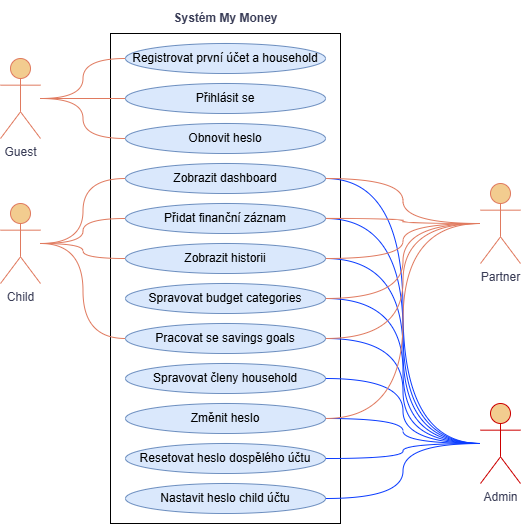

The diagram above was exported from draw.io. Its source (the exported page's mxGraphModel, read from the mxfile embedded in the PNG):
<mxGraphModel dx="1143" dy="663" grid="0" gridSize="10" guides="1" tooltips="1" connect="1" arrows="1" fold="1" page="1" pageScale="1" pageWidth="1169" pageHeight="827" math="0" shadow="0">
  <root>
    <mxCell id="0" />
    <mxCell id="1" parent="0" />
    <mxCell id="AAat3V5_r3jL4jz2OxQd-10" parent="1" style="rounded=0;whiteSpace=wrap;html=1;" value="" vertex="1">
      <mxGeometry height="490" width="230" x="290" y="90" as="geometry" />
    </mxCell>
    <mxCell id="AAat3V5_r3jL4jz2OxQd-26" edge="1" parent="1" source="AAat3V5_r3jL4jz2OxQd-1" style="edgeStyle=orthogonalEdgeStyle;rounded=0;orthogonalLoop=1;jettySize=auto;html=1;entryX=0;entryY=0.5;entryDx=0;entryDy=0;strokeColor=#E07A5F;fontColor=#393C56;fillColor=#F2CC8F;curved=1;endArrow=none;endFill=0;" target="AAat3V5_r3jL4jz2OxQd-11">
      <mxGeometry relative="1" as="geometry" />
    </mxCell>
    <mxCell id="AAat3V5_r3jL4jz2OxQd-27" edge="1" parent="1" source="AAat3V5_r3jL4jz2OxQd-1" style="edgeStyle=orthogonalEdgeStyle;rounded=0;orthogonalLoop=1;jettySize=auto;html=1;entryX=0;entryY=0.5;entryDx=0;entryDy=0;strokeColor=#E07A5F;fontColor=#393C56;fillColor=#F2CC8F;curved=1;endArrow=none;endFill=0;" target="AAat3V5_r3jL4jz2OxQd-12">
      <mxGeometry relative="1" as="geometry" />
    </mxCell>
    <mxCell id="AAat3V5_r3jL4jz2OxQd-28" edge="1" parent="1" source="AAat3V5_r3jL4jz2OxQd-1" style="edgeStyle=orthogonalEdgeStyle;rounded=0;orthogonalLoop=1;jettySize=auto;html=1;entryX=0;entryY=0.5;entryDx=0;entryDy=0;strokeColor=#E07A5F;fontColor=#393C56;fillColor=#F2CC8F;curved=1;endArrow=none;endFill=0;" target="AAat3V5_r3jL4jz2OxQd-13">
      <mxGeometry relative="1" as="geometry" />
    </mxCell>
    <mxCell id="AAat3V5_r3jL4jz2OxQd-1" parent="1" style="shape=umlActor;verticalLabelPosition=bottom;verticalAlign=top;html=1;outlineConnect=0;strokeColor=#E07A5F;fontColor=#393C56;fillColor=#F2CC8F;" value="Guest" vertex="1">
      <mxGeometry height="80" width="40" x="180" y="115" as="geometry" />
    </mxCell>
    <mxCell id="AAat3V5_r3jL4jz2OxQd-33" edge="1" parent="1" source="AAat3V5_r3jL4jz2OxQd-2" style="edgeStyle=orthogonalEdgeStyle;rounded=0;orthogonalLoop=1;jettySize=auto;html=1;entryX=1;entryY=0.5;entryDx=0;entryDy=0;strokeColor=#0A3BFF;fontColor=#393C56;fillColor=#F2CC8F;curved=1;endArrow=none;endFill=0;" target="AAat3V5_r3jL4jz2OxQd-14">
      <mxGeometry relative="1" as="geometry" />
    </mxCell>
    <mxCell id="AAat3V5_r3jL4jz2OxQd-34" edge="1" parent="1" source="AAat3V5_r3jL4jz2OxQd-2" style="edgeStyle=orthogonalEdgeStyle;rounded=0;orthogonalLoop=1;jettySize=auto;html=1;entryX=1;entryY=0.5;entryDx=0;entryDy=0;strokeColor=#0A3BFF;fontColor=#393C56;fillColor=#F2CC8F;curved=1;endArrow=none;endFill=0;" target="AAat3V5_r3jL4jz2OxQd-15">
      <mxGeometry relative="1" as="geometry" />
    </mxCell>
    <mxCell id="AAat3V5_r3jL4jz2OxQd-35" edge="1" parent="1" source="AAat3V5_r3jL4jz2OxQd-2" style="edgeStyle=orthogonalEdgeStyle;rounded=0;orthogonalLoop=1;jettySize=auto;html=1;entryX=1;entryY=0.5;entryDx=0;entryDy=0;strokeColor=#0A3BFF;fontColor=#393C56;fillColor=#F2CC8F;curved=1;endArrow=none;endFill=0;" target="AAat3V5_r3jL4jz2OxQd-16">
      <mxGeometry relative="1" as="geometry" />
    </mxCell>
    <mxCell id="AAat3V5_r3jL4jz2OxQd-36" edge="1" parent="1" source="AAat3V5_r3jL4jz2OxQd-2" style="edgeStyle=orthogonalEdgeStyle;rounded=0;orthogonalLoop=1;jettySize=auto;html=1;entryX=1;entryY=0.5;entryDx=0;entryDy=0;strokeColor=#0A3BFF;fontColor=#393C56;fillColor=#F2CC8F;curved=1;endArrow=none;endFill=0;" target="AAat3V5_r3jL4jz2OxQd-17">
      <mxGeometry relative="1" as="geometry" />
    </mxCell>
    <mxCell id="AAat3V5_r3jL4jz2OxQd-38" edge="1" parent="1" source="AAat3V5_r3jL4jz2OxQd-2" style="edgeStyle=orthogonalEdgeStyle;rounded=0;orthogonalLoop=1;jettySize=auto;html=1;entryX=1;entryY=0.5;entryDx=0;entryDy=0;strokeColor=#0A3BFF;fontColor=#393C56;fillColor=#F2CC8F;curved=1;endArrow=none;endFill=0;" target="AAat3V5_r3jL4jz2OxQd-18">
      <mxGeometry relative="1" as="geometry" />
    </mxCell>
    <mxCell id="AAat3V5_r3jL4jz2OxQd-39" edge="1" parent="1" source="AAat3V5_r3jL4jz2OxQd-2" style="edgeStyle=orthogonalEdgeStyle;rounded=0;orthogonalLoop=1;jettySize=auto;html=1;entryX=1;entryY=0.5;entryDx=0;entryDy=0;strokeColor=#0A3BFF;fontColor=#393C56;fillColor=#F2CC8F;curved=1;endArrow=none;endFill=0;" target="AAat3V5_r3jL4jz2OxQd-19">
      <mxGeometry relative="1" as="geometry" />
    </mxCell>
    <mxCell id="AAat3V5_r3jL4jz2OxQd-40" edge="1" parent="1" source="AAat3V5_r3jL4jz2OxQd-2" style="edgeStyle=orthogonalEdgeStyle;rounded=0;orthogonalLoop=1;jettySize=auto;html=1;entryX=1;entryY=0.5;entryDx=0;entryDy=0;strokeColor=#0A3BFF;fontColor=#393C56;fillColor=#F2CC8F;curved=1;endArrow=none;endFill=0;" target="AAat3V5_r3jL4jz2OxQd-20">
      <mxGeometry relative="1" as="geometry" />
    </mxCell>
    <mxCell id="AAat3V5_r3jL4jz2OxQd-41" edge="1" parent="1" source="AAat3V5_r3jL4jz2OxQd-2" style="edgeStyle=orthogonalEdgeStyle;rounded=0;orthogonalLoop=1;jettySize=auto;html=1;entryX=1;entryY=0.5;entryDx=0;entryDy=0;strokeColor=#0A3BFF;fontColor=#393C56;fillColor=#F2CC8F;curved=1;endArrow=none;endFill=0;" target="AAat3V5_r3jL4jz2OxQd-21">
      <mxGeometry relative="1" as="geometry" />
    </mxCell>
    <mxCell id="AAat3V5_r3jL4jz2OxQd-42" edge="1" parent="1" source="AAat3V5_r3jL4jz2OxQd-2" style="edgeStyle=orthogonalEdgeStyle;rounded=0;orthogonalLoop=1;jettySize=auto;html=1;entryX=1;entryY=0.5;entryDx=0;entryDy=0;strokeColor=light-dark(#0a3bff, #b9624b);fontColor=#393C56;fillColor=#F2CC8F;curved=1;endArrow=none;endFill=0;" target="AAat3V5_r3jL4jz2OxQd-22">
      <mxGeometry relative="1" as="geometry" />
    </mxCell>
    <mxCell id="AAat3V5_r3jL4jz2OxQd-2" parent="1" style="shape=umlActor;verticalLabelPosition=bottom;verticalAlign=top;html=1;outlineConnect=0;strokeColor=#CC0000;fontColor=#393C56;fillColor=#F2CC8F;" value="Admin" vertex="1">
      <mxGeometry height="80" width="40" x="660" y="460" as="geometry" />
    </mxCell>
    <mxCell id="AAat3V5_r3jL4jz2OxQd-45" edge="1" parent="1" source="AAat3V5_r3jL4jz2OxQd-3" style="edgeStyle=orthogonalEdgeStyle;rounded=0;orthogonalLoop=1;jettySize=auto;html=1;entryX=1;entryY=0.5;entryDx=0;entryDy=0;strokeColor=#E07A5F;fontColor=#393C56;fillColor=#F2CC8F;curved=1;endArrow=none;endFill=0;" target="AAat3V5_r3jL4jz2OxQd-14">
      <mxGeometry relative="1" as="geometry" />
    </mxCell>
    <mxCell id="AAat3V5_r3jL4jz2OxQd-46" edge="1" parent="1" source="AAat3V5_r3jL4jz2OxQd-3" style="edgeStyle=orthogonalEdgeStyle;rounded=0;orthogonalLoop=1;jettySize=auto;html=1;entryX=1;entryY=0.5;entryDx=0;entryDy=0;strokeColor=#E07A5F;fontColor=#393C56;fillColor=#F2CC8F;curved=1;endArrow=none;endFill=0;" target="AAat3V5_r3jL4jz2OxQd-15">
      <mxGeometry relative="1" as="geometry" />
    </mxCell>
    <mxCell id="AAat3V5_r3jL4jz2OxQd-47" edge="1" parent="1" source="AAat3V5_r3jL4jz2OxQd-3" style="edgeStyle=orthogonalEdgeStyle;rounded=0;orthogonalLoop=1;jettySize=auto;html=1;entryX=1;entryY=0.5;entryDx=0;entryDy=0;strokeColor=#E07A5F;fontColor=#393C56;fillColor=#F2CC8F;curved=1;endArrow=none;endFill=0;" target="AAat3V5_r3jL4jz2OxQd-16">
      <mxGeometry relative="1" as="geometry" />
    </mxCell>
    <mxCell id="AAat3V5_r3jL4jz2OxQd-48" edge="1" parent="1" source="AAat3V5_r3jL4jz2OxQd-3" style="edgeStyle=orthogonalEdgeStyle;rounded=0;orthogonalLoop=1;jettySize=auto;html=1;entryX=1;entryY=0.5;entryDx=0;entryDy=0;strokeColor=#E07A5F;fontColor=#393C56;fillColor=#F2CC8F;curved=1;endArrow=none;endFill=0;" target="AAat3V5_r3jL4jz2OxQd-17">
      <mxGeometry relative="1" as="geometry" />
    </mxCell>
    <mxCell id="AAat3V5_r3jL4jz2OxQd-50" edge="1" parent="1" source="AAat3V5_r3jL4jz2OxQd-3" style="edgeStyle=orthogonalEdgeStyle;rounded=0;orthogonalLoop=1;jettySize=auto;html=1;entryX=1;entryY=0.5;entryDx=0;entryDy=0;strokeColor=#E07A5F;fontColor=#393C56;fillColor=#F2CC8F;curved=1;endArrow=none;endFill=0;" target="AAat3V5_r3jL4jz2OxQd-18">
      <mxGeometry relative="1" as="geometry" />
    </mxCell>
    <mxCell id="AAat3V5_r3jL4jz2OxQd-51" edge="1" parent="1" source="AAat3V5_r3jL4jz2OxQd-3" style="edgeStyle=orthogonalEdgeStyle;rounded=0;orthogonalLoop=1;jettySize=auto;html=1;entryX=1;entryY=0.5;entryDx=0;entryDy=0;strokeColor=#E07A5F;fontColor=#393C56;fillColor=#F2CC8F;curved=1;endArrow=none;endFill=0;" target="AAat3V5_r3jL4jz2OxQd-20">
      <mxGeometry relative="1" as="geometry" />
    </mxCell>
    <mxCell id="AAat3V5_r3jL4jz2OxQd-3" parent="1" style="shape=umlActor;verticalLabelPosition=bottom;verticalAlign=top;html=1;outlineConnect=0;strokeColor=#E07A5F;fontColor=#393C56;fillColor=#F2CC8F;" value="Partner" vertex="1">
      <mxGeometry height="80" width="40" x="660" y="240" as="geometry" />
    </mxCell>
    <mxCell id="AAat3V5_r3jL4jz2OxQd-29" edge="1" parent="1" source="AAat3V5_r3jL4jz2OxQd-4" style="edgeStyle=orthogonalEdgeStyle;rounded=0;orthogonalLoop=1;jettySize=auto;html=1;entryX=0;entryY=0.5;entryDx=0;entryDy=0;strokeColor=#E07A5F;fontColor=#393C56;fillColor=#F2CC8F;curved=1;endArrow=none;endFill=0;" target="AAat3V5_r3jL4jz2OxQd-14">
      <mxGeometry relative="1" as="geometry" />
    </mxCell>
    <mxCell id="AAat3V5_r3jL4jz2OxQd-30" edge="1" parent="1" source="AAat3V5_r3jL4jz2OxQd-4" style="edgeStyle=orthogonalEdgeStyle;rounded=0;orthogonalLoop=1;jettySize=auto;html=1;entryX=0;entryY=0.5;entryDx=0;entryDy=0;strokeColor=#E07A5F;fontColor=#393C56;fillColor=#F2CC8F;curved=1;endArrow=none;endFill=0;" target="AAat3V5_r3jL4jz2OxQd-15">
      <mxGeometry relative="1" as="geometry" />
    </mxCell>
    <mxCell id="AAat3V5_r3jL4jz2OxQd-31" edge="1" parent="1" source="AAat3V5_r3jL4jz2OxQd-4" style="edgeStyle=orthogonalEdgeStyle;rounded=0;orthogonalLoop=1;jettySize=auto;html=1;entryX=0;entryY=0.5;entryDx=0;entryDy=0;strokeColor=#E07A5F;fontColor=#393C56;fillColor=#F2CC8F;curved=1;endArrow=none;endFill=0;" target="AAat3V5_r3jL4jz2OxQd-16">
      <mxGeometry relative="1" as="geometry" />
    </mxCell>
    <mxCell id="AAat3V5_r3jL4jz2OxQd-32" edge="1" parent="1" source="AAat3V5_r3jL4jz2OxQd-4" style="edgeStyle=orthogonalEdgeStyle;rounded=0;orthogonalLoop=1;jettySize=auto;html=1;entryX=0;entryY=0.5;entryDx=0;entryDy=0;strokeColor=#E07A5F;fontColor=#393C56;fillColor=#F2CC8F;curved=1;endArrow=none;endFill=0;" target="AAat3V5_r3jL4jz2OxQd-18">
      <mxGeometry relative="1" as="geometry" />
    </mxCell>
    <mxCell id="AAat3V5_r3jL4jz2OxQd-4" parent="1" style="shape=umlActor;verticalLabelPosition=bottom;verticalAlign=top;html=1;outlineConnect=0;strokeColor=#E07A5F;fontColor=#393C56;fillColor=#F2CC8F;" value="Child" vertex="1">
      <mxGeometry height="80" width="40" x="180" y="260" as="geometry" />
    </mxCell>
    <mxCell id="AAat3V5_r3jL4jz2OxQd-11" parent="1" style="ellipse;whiteSpace=wrap;html=1;strokeColor=#6c8ebf;fillColor=#dae8fc;" value="&lt;p data-pm-slice=&quot;1 1 []&quot;&gt;Registrovat první účet a household&lt;/p&gt;" vertex="1">
      <mxGeometry height="30" width="200" x="305" y="100" as="geometry" />
    </mxCell>
    <mxCell id="AAat3V5_r3jL4jz2OxQd-12" parent="1" style="ellipse;whiteSpace=wrap;html=1;strokeColor=#6c8ebf;fillColor=#dae8fc;" value="&lt;p data-pm-slice=&quot;1 1 []&quot;&gt;Přihlásit se&lt;/p&gt;" vertex="1">
      <mxGeometry height="30" width="200" x="305" y="140" as="geometry" />
    </mxCell>
    <mxCell id="AAat3V5_r3jL4jz2OxQd-13" parent="1" style="ellipse;whiteSpace=wrap;html=1;strokeColor=#6c8ebf;fillColor=#dae8fc;" value="&lt;p data-pm-slice=&quot;1 1 []&quot;&gt;Obnovit heslo&lt;/p&gt;" vertex="1">
      <mxGeometry height="30" width="200" x="305" y="180" as="geometry" />
    </mxCell>
    <mxCell id="AAat3V5_r3jL4jz2OxQd-14" parent="1" style="ellipse;whiteSpace=wrap;html=1;strokeColor=#6c8ebf;fillColor=#dae8fc;" value="&lt;p data-pm-slice=&quot;1 1 []&quot;&gt;Zobrazit dashboard&lt;/p&gt;" vertex="1">
      <mxGeometry height="30" width="200" x="305" y="220" as="geometry" />
    </mxCell>
    <mxCell id="AAat3V5_r3jL4jz2OxQd-15" parent="1" style="ellipse;whiteSpace=wrap;html=1;strokeColor=#6c8ebf;fillColor=#dae8fc;" value="&lt;p data-pm-slice=&quot;1 1 []&quot;&gt;Přidat finanční záznam&lt;/p&gt;" vertex="1">
      <mxGeometry height="30" width="200" x="305" y="260" as="geometry" />
    </mxCell>
    <mxCell id="AAat3V5_r3jL4jz2OxQd-16" parent="1" style="ellipse;whiteSpace=wrap;html=1;strokeColor=#6c8ebf;fillColor=#dae8fc;" value="&lt;p data-pm-slice=&quot;1 1 []&quot;&gt;Zobrazit historii&lt;/p&gt;" vertex="1">
      <mxGeometry height="30" width="200" x="305" y="300" as="geometry" />
    </mxCell>
    <mxCell id="AAat3V5_r3jL4jz2OxQd-17" parent="1" style="ellipse;whiteSpace=wrap;html=1;strokeColor=#6c8ebf;fillColor=#dae8fc;" value="&lt;p data-pm-slice=&quot;1 1 []&quot;&gt;Spravovat budget categories&lt;/p&gt;" vertex="1">
      <mxGeometry height="30" width="200" x="305" y="340" as="geometry" />
    </mxCell>
    <mxCell id="AAat3V5_r3jL4jz2OxQd-18" parent="1" style="ellipse;whiteSpace=wrap;html=1;strokeColor=#6c8ebf;fillColor=#dae8fc;" value="&lt;p data-pm-slice=&quot;1 1 []&quot;&gt;Pracovat se savings goals&lt;/p&gt;" vertex="1">
      <mxGeometry height="30" width="200" x="305" y="380" as="geometry" />
    </mxCell>
    <mxCell id="AAat3V5_r3jL4jz2OxQd-19" parent="1" style="ellipse;whiteSpace=wrap;html=1;strokeColor=#6c8ebf;fillColor=#dae8fc;" value="&lt;p data-pm-slice=&quot;1 1 []&quot;&gt;Spravovat členy household&lt;/p&gt;" vertex="1">
      <mxGeometry height="30" width="200" x="305" y="420" as="geometry" />
    </mxCell>
    <mxCell id="AAat3V5_r3jL4jz2OxQd-20" parent="1" style="ellipse;whiteSpace=wrap;html=1;strokeColor=#6c8ebf;fillColor=#dae8fc;" value="&lt;p data-pm-slice=&quot;1 1 []&quot;&gt;Změnit heslo&lt;/p&gt;" vertex="1">
      <mxGeometry height="30" width="200" x="305" y="460" as="geometry" />
    </mxCell>
    <mxCell id="AAat3V5_r3jL4jz2OxQd-21" parent="1" style="ellipse;whiteSpace=wrap;html=1;strokeColor=#6c8ebf;fillColor=#dae8fc;" value="&lt;p data-pm-slice=&quot;1 1 []&quot;&gt;Resetovat heslo dospělého účtu&lt;/p&gt;" vertex="1">
      <mxGeometry height="30" width="200" x="305" y="500" as="geometry" />
    </mxCell>
    <mxCell id="AAat3V5_r3jL4jz2OxQd-22" parent="1" style="ellipse;whiteSpace=wrap;html=1;strokeColor=#6c8ebf;fillColor=#dae8fc;" value="&lt;p data-pm-slice=&quot;1 1 []&quot;&gt;Nastavit heslo child účtu&lt;/p&gt;" vertex="1">
      <mxGeometry height="30" width="200" x="305" y="540" as="geometry" />
    </mxCell>
    <mxCell id="AAat3V5_r3jL4jz2OxQd-24" parent="1" style="text;html=1;whiteSpace=wrap;strokeColor=none;fillColor=none;align=center;verticalAlign=middle;rounded=0;fontColor=#393C56;" value="&lt;p data-pm-slice=&quot;0 0 []&quot;&gt;&lt;b&gt;Systém My Money&lt;/b&gt;&lt;/p&gt;" vertex="1">
      <mxGeometry height="30" width="115" x="347.5" y="60" as="geometry" />
    </mxCell>
  </root>
</mxGraphModel>